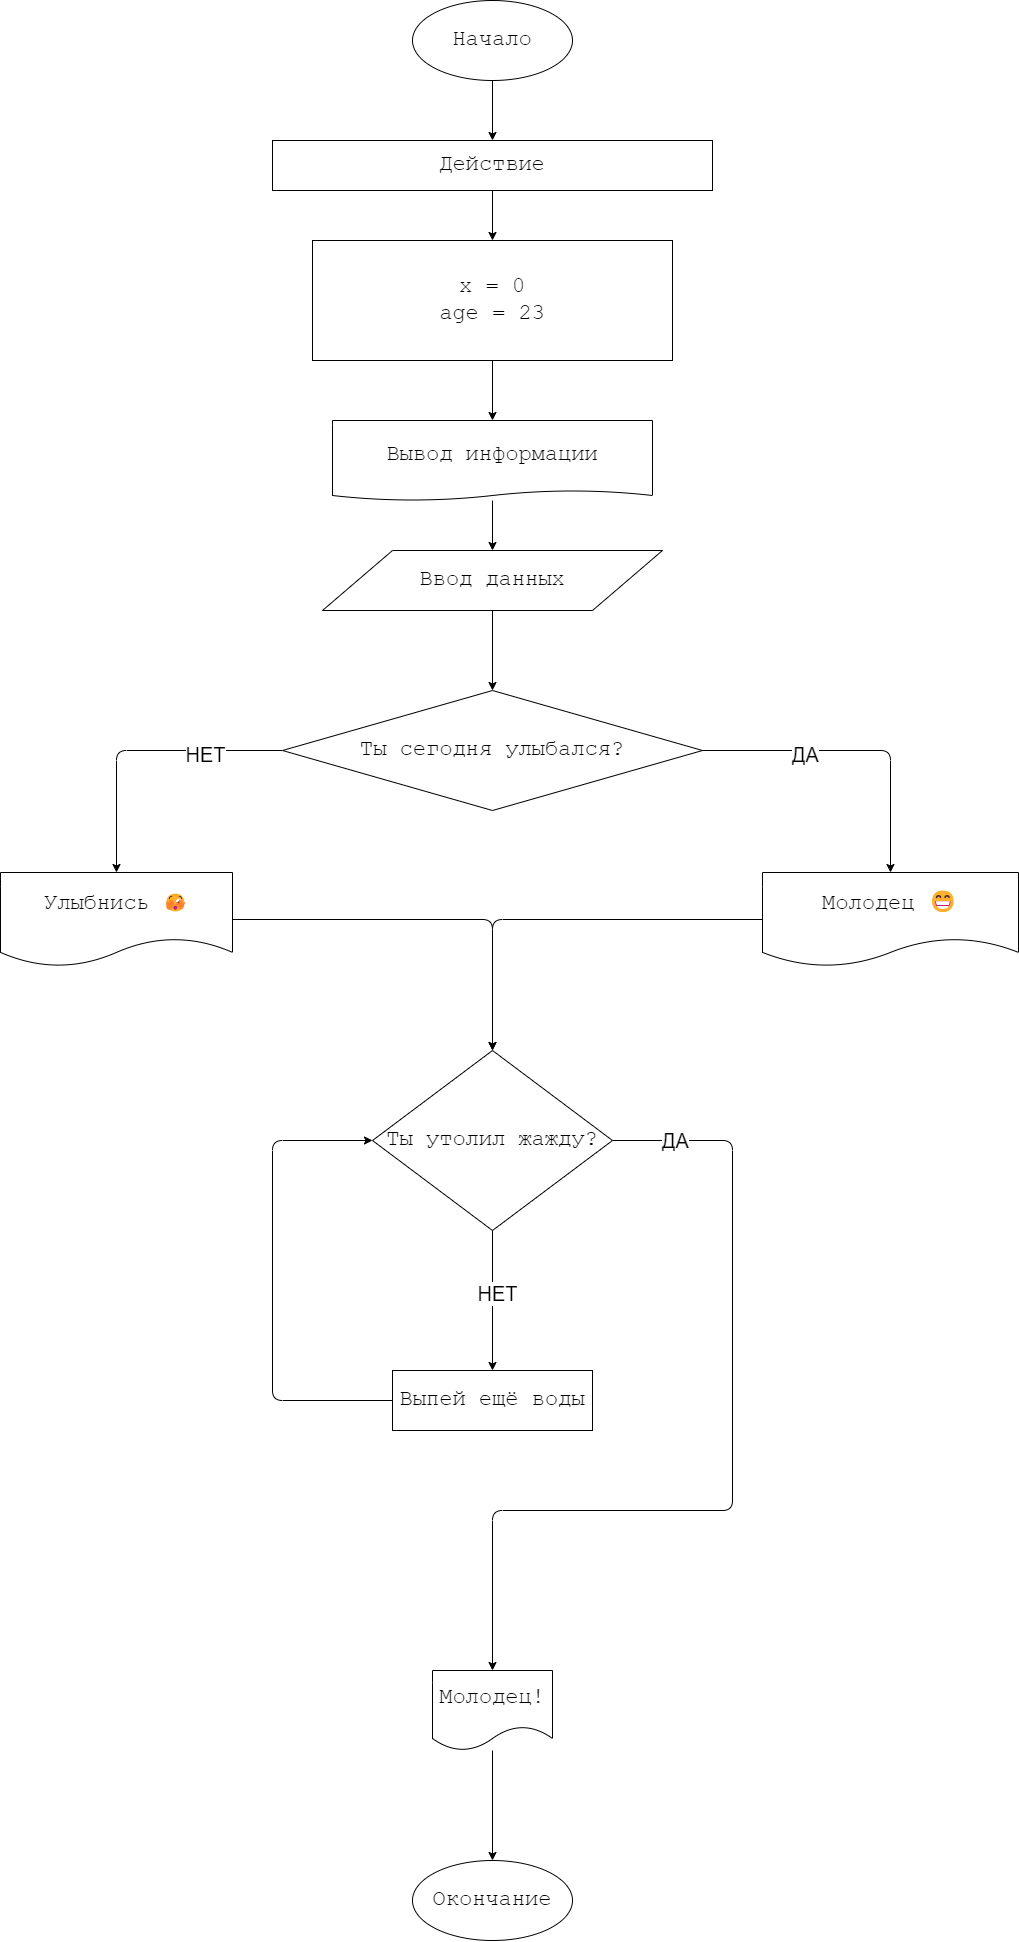

The diagram above was exported from draw.io. Its source (the exported page's mxGraphModel, read from the mxfile embedded in the PNG):
<mxGraphModel dx="5835" dy="4005" grid="1" gridSize="10" guides="1" tooltips="1" connect="1" arrows="1" fold="1" page="0" pageScale="1" pageWidth="850" pageHeight="1100" math="0" shadow="0">
  <root>
    <mxCell id="0" />
    <mxCell id="1" parent="0" />
    <mxCell id="5" value="" style="edgeStyle=none;html=1;fontFamily=Courier New;fontSize=22;" parent="1" source="2" target="4" edge="1">
      <mxGeometry relative="1" as="geometry" />
    </mxCell>
    <mxCell id="2" value="Начало" style="ellipse;whiteSpace=wrap;html=1;fontSize=22;fontFamily=Courier New;" parent="1" vertex="1">
      <mxGeometry x="330" y="40" width="160" height="80" as="geometry" />
    </mxCell>
    <mxCell id="3" value="Окончание" style="ellipse;whiteSpace=wrap;html=1;fontSize=22;fontFamily=Courier New;" parent="1" vertex="1">
      <mxGeometry x="330" y="1900" width="160" height="80" as="geometry" />
    </mxCell>
    <mxCell id="7" value="" style="edgeStyle=none;html=1;fontFamily=Courier New;fontSize=22;" parent="1" source="4" target="6" edge="1">
      <mxGeometry relative="1" as="geometry" />
    </mxCell>
    <mxCell id="4" value="Действие" style="whiteSpace=wrap;html=1;fontSize=22;fontFamily=Courier New;" parent="1" vertex="1">
      <mxGeometry x="190" y="180" width="440" height="50" as="geometry" />
    </mxCell>
    <mxCell id="9" value="" style="edgeStyle=none;html=1;fontFamily=Courier New;fontSize=22;" parent="1" source="6" target="8" edge="1">
      <mxGeometry relative="1" as="geometry" />
    </mxCell>
    <mxCell id="6" value="x = 0&lt;div&gt;age = 23&lt;/div&gt;" style="whiteSpace=wrap;html=1;fontSize=22;fontFamily=Courier New;" parent="1" vertex="1">
      <mxGeometry x="230" y="280" width="360" height="120" as="geometry" />
    </mxCell>
    <mxCell id="11" value="" style="edgeStyle=none;html=1;fontFamily=Courier New;fontSize=22;" parent="1" source="8" target="10" edge="1">
      <mxGeometry relative="1" as="geometry" />
    </mxCell>
    <mxCell id="8" value="Вывод информации" style="shape=document;whiteSpace=wrap;html=1;boundedLbl=1;fontSize=22;fontFamily=Courier New;size=0.125;" parent="1" vertex="1">
      <mxGeometry x="250" y="460" width="320" height="80" as="geometry" />
    </mxCell>
    <mxCell id="15" value="" style="edgeStyle=none;html=1;fontFamily=Courier New;fontSize=22;" parent="1" source="10" target="14" edge="1">
      <mxGeometry relative="1" as="geometry" />
    </mxCell>
    <mxCell id="10" value="Ввод данных" style="shape=parallelogram;perimeter=parallelogramPerimeter;whiteSpace=wrap;html=1;fixedSize=1;fontSize=22;fontFamily=Courier New;size=70;" parent="1" vertex="1">
      <mxGeometry x="240" y="590" width="340" height="60" as="geometry" />
    </mxCell>
    <mxCell id="24" style="edgeStyle=none;html=1;exitX=0;exitY=0.5;exitDx=0;exitDy=0;entryX=0.5;entryY=0;entryDx=0;entryDy=0;" parent="1" source="14" target="23" edge="1">
      <mxGeometry relative="1" as="geometry">
        <Array as="points">
          <mxPoint x="34" y="790" />
        </Array>
      </mxGeometry>
    </mxCell>
    <mxCell id="25" value="&lt;font style=&quot;font-size: 20px;&quot;&gt;НЕТ&lt;/font&gt;" style="edgeLabel;html=1;align=center;verticalAlign=middle;resizable=0;points=[];" parent="24" vertex="1" connectable="0">
      <mxGeometry x="-0.4375" y="1" relative="1" as="geometry">
        <mxPoint as="offset" />
      </mxGeometry>
    </mxCell>
    <mxCell id="14" value="Ты сегодня улыбался?" style="rhombus;whiteSpace=wrap;html=1;fontSize=22;fontFamily=Courier New;" parent="1" vertex="1">
      <mxGeometry x="200" y="730" width="420" height="120" as="geometry" />
    </mxCell>
    <mxCell id="19" value="Молодец 😁" style="shape=document;whiteSpace=wrap;html=1;boundedLbl=1;fontSize=22;fontFamily=Courier New;" parent="1" vertex="1">
      <mxGeometry x="680" y="912" width="256" height="94" as="geometry" />
    </mxCell>
    <mxCell id="20" value="" style="edgeStyle=none;html=1;" parent="1" source="14" target="19" edge="1">
      <mxGeometry relative="1" as="geometry">
        <Array as="points">
          <mxPoint x="808" y="790" />
        </Array>
      </mxGeometry>
    </mxCell>
    <mxCell id="26" value="&lt;font style=&quot;font-size: 20px;&quot;&gt;ДА&lt;/font&gt;" style="edgeLabel;html=1;align=center;verticalAlign=middle;resizable=0;points=[];" parent="20" vertex="1" connectable="0">
      <mxGeometry x="-0.3677" y="-1" relative="1" as="geometry">
        <mxPoint as="offset" />
      </mxGeometry>
    </mxCell>
    <mxCell id="28" value="" style="edgeStyle=none;html=1;" parent="1" source="23" target="27" edge="1">
      <mxGeometry relative="1" as="geometry">
        <Array as="points">
          <mxPoint x="410" y="959" />
        </Array>
      </mxGeometry>
    </mxCell>
    <mxCell id="23" value="Улыбнись &lt;span style=&quot;font-size: 18.3333px;&quot;&gt;🫣&lt;/span&gt;" style="shape=document;whiteSpace=wrap;html=1;boundedLbl=1;fontSize=22;fontFamily=Courier New;" parent="1" vertex="1">
      <mxGeometry x="-82" y="912" width="232" height="94" as="geometry" />
    </mxCell>
    <mxCell id="31" value="" style="edgeStyle=none;html=1;" parent="1" source="27" target="30" edge="1">
      <mxGeometry relative="1" as="geometry">
        <Array as="points">
          <mxPoint x="650" y="1180" />
          <mxPoint x="650" y="1550" />
          <mxPoint x="410" y="1550" />
        </Array>
      </mxGeometry>
    </mxCell>
    <mxCell id="32" value="&lt;font style=&quot;font-size: 20px;&quot;&gt;ДА&lt;/font&gt;" style="edgeLabel;html=1;align=center;verticalAlign=middle;resizable=0;points=[];" parent="31" vertex="1" connectable="0">
      <mxGeometry x="-0.1857" y="-1" relative="1" as="geometry">
        <mxPoint x="-59" y="-243" as="offset" />
      </mxGeometry>
    </mxCell>
    <mxCell id="34" value="" style="edgeStyle=none;html=1;" parent="1" source="27" target="33" edge="1">
      <mxGeometry relative="1" as="geometry" />
    </mxCell>
    <mxCell id="35" value="&lt;font style=&quot;font-size: 20px;&quot;&gt;НЕТ&lt;/font&gt;" style="edgeLabel;html=1;align=center;verticalAlign=middle;resizable=0;points=[];" parent="34" vertex="1" connectable="0">
      <mxGeometry x="-0.16" y="2" relative="1" as="geometry">
        <mxPoint as="offset" />
      </mxGeometry>
    </mxCell>
    <mxCell id="27" value="Ты утолил жажду?" style="rhombus;whiteSpace=wrap;html=1;fontSize=22;fontFamily=Courier New;" parent="1" vertex="1">
      <mxGeometry x="290" y="1090" width="240" height="180" as="geometry" />
    </mxCell>
    <mxCell id="29" value="" style="edgeStyle=none;html=1;exitX=0;exitY=0.5;exitDx=0;exitDy=0;entryX=0.5;entryY=0;entryDx=0;entryDy=0;" parent="1" source="19" target="27" edge="1">
      <mxGeometry relative="1" as="geometry">
        <mxPoint x="160" y="969" as="sourcePoint" />
        <mxPoint x="420" y="1100" as="targetPoint" />
        <Array as="points">
          <mxPoint x="410" y="959" />
        </Array>
      </mxGeometry>
    </mxCell>
    <mxCell id="37" style="edgeStyle=none;html=1;entryX=0.5;entryY=0;entryDx=0;entryDy=0;" parent="1" source="30" target="3" edge="1">
      <mxGeometry relative="1" as="geometry" />
    </mxCell>
    <mxCell id="30" value="Молодец!" style="shape=document;whiteSpace=wrap;html=1;boundedLbl=1;fontSize=22;fontFamily=Courier New;" parent="1" vertex="1">
      <mxGeometry x="350" y="1710" width="120" height="80" as="geometry" />
    </mxCell>
    <mxCell id="36" style="edgeStyle=none;html=1;entryX=0;entryY=0.5;entryDx=0;entryDy=0;" parent="1" source="33" target="27" edge="1">
      <mxGeometry relative="1" as="geometry">
        <Array as="points">
          <mxPoint x="190" y="1440" />
          <mxPoint x="190" y="1180" />
        </Array>
      </mxGeometry>
    </mxCell>
    <mxCell id="33" value="Выпей ещё воды" style="whiteSpace=wrap;html=1;fontSize=22;fontFamily=Courier New;" parent="1" vertex="1">
      <mxGeometry x="310" y="1410" width="200" height="60" as="geometry" />
    </mxCell>
  </root>
</mxGraphModel>